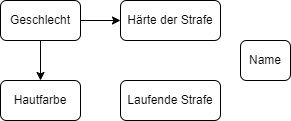

The diagram above was exported from draw.io. Its source (the exported page's mxGraphModel, read from the mxfile embedded in the PNG):
<mxGraphModel dx="1422" dy="794" grid="1" gridSize="10" guides="1" tooltips="1" connect="1" arrows="1" fold="1" page="1" pageScale="1" pageWidth="827" pageHeight="1169" math="0" shadow="0">
  <root>
    <mxCell id="WIyWlLk6GJQsqaUBKTNV-0" />
    <mxCell id="WIyWlLk6GJQsqaUBKTNV-1" parent="WIyWlLk6GJQsqaUBKTNV-0" />
    <mxCell id="_my_9MDsPZlMkuxsygQW-2" value="" style="edgeStyle=orthogonalEdgeStyle;rounded=0;orthogonalLoop=1;jettySize=auto;html=1;" parent="WIyWlLk6GJQsqaUBKTNV-1" source="_my_9MDsPZlMkuxsygQW-0" target="_my_9MDsPZlMkuxsygQW-1" edge="1">
      <mxGeometry relative="1" as="geometry" />
    </mxCell>
    <mxCell id="_my_9MDsPZlMkuxsygQW-11" value="" style="edgeStyle=orthogonalEdgeStyle;rounded=0;orthogonalLoop=1;jettySize=auto;html=1;" parent="WIyWlLk6GJQsqaUBKTNV-1" source="_my_9MDsPZlMkuxsygQW-0" target="_my_9MDsPZlMkuxsygQW-3" edge="1">
      <mxGeometry relative="1" as="geometry" />
    </mxCell>
    <mxCell id="_my_9MDsPZlMkuxsygQW-0" value="Geschlecht" style="rounded=1;whiteSpace=wrap;html=1;" parent="WIyWlLk6GJQsqaUBKTNV-1" vertex="1">
      <mxGeometry x="260" y="160" width="80" height="40" as="geometry" />
    </mxCell>
    <mxCell id="_my_9MDsPZlMkuxsygQW-1" value="Hautfarbe" style="rounded=1;whiteSpace=wrap;html=1;" parent="WIyWlLk6GJQsqaUBKTNV-1" vertex="1">
      <mxGeometry x="260" y="240" width="80" height="40" as="geometry" />
    </mxCell>
    <mxCell id="_my_9MDsPZlMkuxsygQW-3" value="Härte der Strafe" style="rounded=1;whiteSpace=wrap;html=1;" parent="WIyWlLk6GJQsqaUBKTNV-1" vertex="1">
      <mxGeometry x="380" y="160" width="100" height="40" as="geometry" />
    </mxCell>
    <mxCell id="_my_9MDsPZlMkuxsygQW-5" value="Laufende Strafe" style="rounded=1;whiteSpace=wrap;html=1;" parent="WIyWlLk6GJQsqaUBKTNV-1" vertex="1">
      <mxGeometry x="380" y="240" width="100" height="40" as="geometry" />
    </mxCell>
    <mxCell id="shE88ZxwKfkrHtXv1Vtd-0" value="Name" style="rounded=1;whiteSpace=wrap;html=1;" vertex="1" parent="WIyWlLk6GJQsqaUBKTNV-1">
      <mxGeometry x="500" y="200" width="50" height="40" as="geometry" />
    </mxCell>
  </root>
</mxGraphModel>